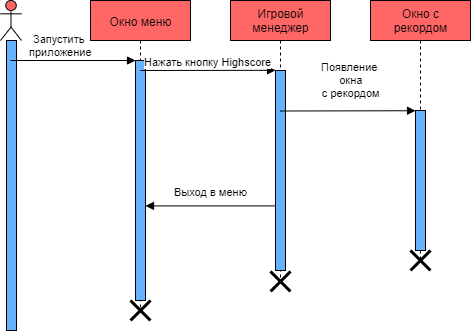

The diagram above was exported from draw.io. Its source (the exported page's mxGraphModel, read from the mxfile embedded in the PNG):
<mxGraphModel dx="881" dy="344" grid="1" gridSize="10" guides="1" tooltips="1" connect="1" arrows="1" fold="1" page="1" pageScale="1" pageWidth="827" pageHeight="1169" math="0" shadow="0">
  <root>
    <mxCell id="0" />
    <mxCell id="1" parent="0" />
    <mxCell id="EZI9_pPMT-C7ObPqJQdk-18" value="" style="shape=umlLifeline;participant=umlActor;perimeter=lifelinePerimeter;whiteSpace=wrap;html=1;container=1;collapsible=0;recursiveResize=0;verticalAlign=top;spacingTop=36;labelBackgroundColor=#ffffff;outlineConnect=0;fillColor=#FF6666;" vertex="1" parent="1">
      <mxGeometry width="21" height="320" as="geometry" />
    </mxCell>
    <mxCell id="EZI9_pPMT-C7ObPqJQdk-19" value="" style="html=1;points=[];perimeter=orthogonalPerimeter;fillColor=#66B2FF;" vertex="1" parent="EZI9_pPMT-C7ObPqJQdk-18">
      <mxGeometry x="6" y="40" width="10" height="290" as="geometry" />
    </mxCell>
    <mxCell id="EZI9_pPMT-C7ObPqJQdk-20" value="Запустить &lt;br&gt;приложение" style="html=1;verticalAlign=bottom;endArrow=block;" edge="1" parent="EZI9_pPMT-C7ObPqJQdk-18" target="EZI9_pPMT-C7ObPqJQdk-22">
      <mxGeometry x="-0.2" width="80" relative="1" as="geometry">
        <mxPoint x="10" y="60" as="sourcePoint" />
        <mxPoint x="90" y="60" as="targetPoint" />
        <mxPoint as="offset" />
      </mxGeometry>
    </mxCell>
    <mxCell id="EZI9_pPMT-C7ObPqJQdk-21" value="Окно меню&lt;br&gt;" style="shape=umlLifeline;perimeter=lifelinePerimeter;whiteSpace=wrap;html=1;container=1;collapsible=0;recursiveResize=0;outlineConnect=0;fillColor=#FF6666;" vertex="1" parent="1">
      <mxGeometry x="90" width="100" height="310" as="geometry" />
    </mxCell>
    <mxCell id="EZI9_pPMT-C7ObPqJQdk-22" value="" style="html=1;points=[];perimeter=orthogonalPerimeter;fillColor=#66B2FF;" vertex="1" parent="EZI9_pPMT-C7ObPqJQdk-21">
      <mxGeometry x="45" y="60" width="10" height="240" as="geometry" />
    </mxCell>
    <mxCell id="EZI9_pPMT-C7ObPqJQdk-24" value="Окно с&lt;br&gt;рекордом" style="shape=umlLifeline;perimeter=lifelinePerimeter;whiteSpace=wrap;html=1;container=1;collapsible=0;recursiveResize=0;outlineConnect=0;fillColor=#FF6666;" vertex="1" parent="1">
      <mxGeometry x="370" width="100" height="260" as="geometry" />
    </mxCell>
    <mxCell id="EZI9_pPMT-C7ObPqJQdk-25" value="" style="html=1;points=[];perimeter=orthogonalPerimeter;fillColor=#66B2FF;" vertex="1" parent="EZI9_pPMT-C7ObPqJQdk-24">
      <mxGeometry x="45" y="110" width="10" height="140" as="geometry" />
    </mxCell>
    <mxCell id="EZI9_pPMT-C7ObPqJQdk-26" value="" style="shape=umlDestroy;whiteSpace=wrap;html=1;strokeWidth=3;" vertex="1" parent="EZI9_pPMT-C7ObPqJQdk-24">
      <mxGeometry x="40" y="250" width="20" height="20" as="geometry" />
    </mxCell>
    <mxCell id="EZI9_pPMT-C7ObPqJQdk-27" value="Игровой&lt;br&gt;менеджер&lt;br&gt;" style="shape=umlLifeline;perimeter=lifelinePerimeter;whiteSpace=wrap;html=1;container=1;collapsible=0;recursiveResize=0;outlineConnect=0;fillColor=#FF6666;" vertex="1" parent="1">
      <mxGeometry x="230" width="100" height="281" as="geometry" />
    </mxCell>
    <mxCell id="EZI9_pPMT-C7ObPqJQdk-28" value="" style="html=1;points=[];perimeter=orthogonalPerimeter;fillColor=#66B2FF;" vertex="1" parent="EZI9_pPMT-C7ObPqJQdk-27">
      <mxGeometry x="45" y="70" width="10" height="200" as="geometry" />
    </mxCell>
    <mxCell id="EZI9_pPMT-C7ObPqJQdk-30" value="Нажать кнопку Highscore" style="html=1;verticalAlign=bottom;endArrow=block;entryX=0.003;entryY=-0.001;entryDx=0;entryDy=0;entryPerimeter=0;" edge="1" parent="1" target="EZI9_pPMT-C7ObPqJQdk-28">
      <mxGeometry width="80" relative="1" as="geometry">
        <mxPoint x="140" y="70" as="sourcePoint" />
        <mxPoint x="265" y="70" as="targetPoint" />
      </mxGeometry>
    </mxCell>
    <mxCell id="EZI9_pPMT-C7ObPqJQdk-31" value="Появление &lt;br&gt;окна&lt;br&gt;с рекордом" style="html=1;verticalAlign=bottom;endArrow=block;entryX=0.003;entryY=-0.001;entryDx=0;entryDy=0;entryPerimeter=0;" edge="1" parent="1">
      <mxGeometry x="0.0371" y="10" width="80" relative="1" as="geometry">
        <mxPoint x="280" y="110.5" as="sourcePoint" />
        <mxPoint x="415.03" y="110.23000000000002" as="targetPoint" />
        <mxPoint as="offset" />
      </mxGeometry>
    </mxCell>
    <mxCell id="EZI9_pPMT-C7ObPqJQdk-32" value="Выход в меню" style="html=1;verticalAlign=bottom;endArrow=block;exitX=0;exitY=0.677;exitDx=0;exitDy=0;exitPerimeter=0;" edge="1" parent="1" source="EZI9_pPMT-C7ObPqJQdk-28" target="EZI9_pPMT-C7ObPqJQdk-22">
      <mxGeometry y="-5" width="80" relative="1" as="geometry">
        <mxPoint x="290" y="120.5" as="sourcePoint" />
        <mxPoint x="425.03" y="120.23000000000002" as="targetPoint" />
        <mxPoint as="offset" />
      </mxGeometry>
    </mxCell>
    <mxCell id="EZI9_pPMT-C7ObPqJQdk-23" value="" style="shape=umlDestroy;whiteSpace=wrap;html=1;strokeWidth=3;" vertex="1" parent="1">
      <mxGeometry x="130" y="300" width="20" height="20" as="geometry" />
    </mxCell>
    <mxCell id="EZI9_pPMT-C7ObPqJQdk-29" value="" style="shape=umlDestroy;whiteSpace=wrap;html=1;strokeWidth=3;" vertex="1" parent="1">
      <mxGeometry x="270" y="271" width="20" height="20" as="geometry" />
    </mxCell>
  </root>
</mxGraphModel>